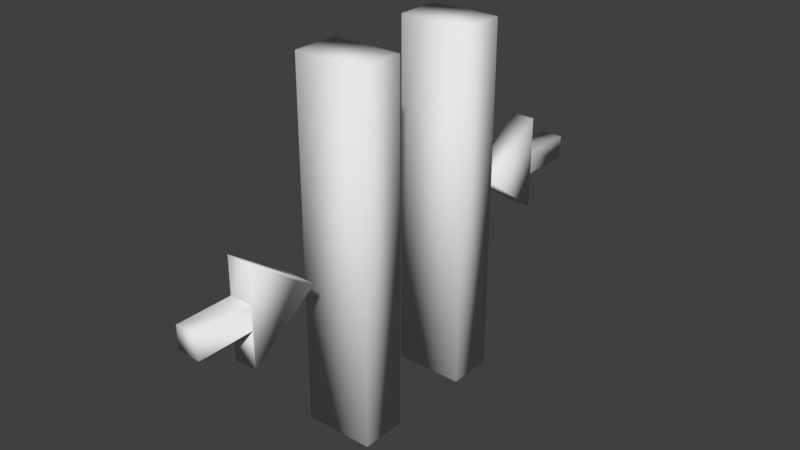 # Source: or.blend  (saved by Blender 2.79.0; exported with 4.5.12 LTS)
import bpy
from mathutils import Matrix  # noqa: F401  (used for matrix-valued properties, if any)

bpy.ops.wm.read_factory_settings(use_empty=True)
scene = bpy.context.scene
scene.name = 'Scene'

# ---- collections
col_collection_1 = bpy.data.collections.new('Collection 1'); scene.collection.children.link(col_collection_1)

# ---- materials (node trees are filled in below, after node groups)
mat_material_001 = bpy.data.materials.new('Material.001')
mat_material_001.alpha_threshold = 0.0
mat_material_001.use_transparent_shadow = False
mat_material_001.roughness = 0.5
mat_material_002 = bpy.data.materials.new('Material.002')
mat_material_002.alpha_threshold = 0.0
mat_material_002.use_transparent_shadow = False
mat_material_002.roughness = 0.5

# ---- material node trees

# ---- world
world_world = bpy.data.worlds.new('World'); scene.world = world_world
world_world.color = (0.05088, 0.05088, 0.05088)
world_world.use_sun_shadow = False
world_world.sun_shadow_jitter_overblur = 0.0
world_world.cycles.sampling_method = 'MANUAL'

# ---- meshes
me_cube_001 = bpy.data.meshes.new('Cube.001')
me_cube_001.from_pydata([(-0.05052, 0.8267, -0.05719), (-0.05052, 0.8267, 0.04384), (-0.05052, 1.067, -0.05719), (-0.05052, 1.067, 0.04384), (0.05052, 0.8267, -0.05719), (0.05052, 0.8267, 0.04384), (0.05052, 1.067, -0.05719), (0.05052, 1.067, 0.04384), (-0.05052, 0.8267, -0.2178), (-0.05052, 0.8267, 0.2045), (0.05052, 0.8267, 0.2045), (0.05052, 0.8267, -0.2178), (-0.05052, 0.5332, -0.01423), (-0.05052, 0.5332, 0.0008836), (0.05052, 0.5332, 0.0008836), (0.05052, 0.5332, -0.01423), (-0.05052, -0.8561, 0.04384), (-0.05052, -0.8561, -0.05719), (-0.05052, -1.097, 0.04384), (-0.05052, -1.097, -0.05719), (0.05052, -0.8561, 0.04384), (0.05052, -0.8561, -0.05719), (0.05052, -1.097, 0.04384), (0.05052, -1.097, -0.05719), (-0.05052, -0.8561, 0.2045), (-0.05052, -0.8561, -0.2178), (0.05052, -0.8561, -0.2178), (0.05052, -0.8561, 0.2045), (-0.05052, -0.5626, 0.0008836), (-0.05052, -0.5626, -0.01423), (0.05052, -0.5626, -0.01423), (0.05052, -0.5626, 0.0008836), (-0.1523, -0.398, -0.7791), (-0.1523, -0.398, 0.7791), (-0.1523, -0.1966, -0.7791), (-0.1523, -0.1966, 0.7791), (0.1523, -0.398, -0.7791), (0.1523, -0.398, 0.7791), (0.1523, -0.1966, -0.7791), (0.1523, -0.1966, 0.7791), (-0.1523, 0.1773, -0.7791), (-0.1523, 0.1773, 0.7791), (-0.1523, 0.3787, -0.7791), (-0.1523, 0.3787, 0.7791), (0.1523, 0.1773, -0.7791), (0.1523, 0.1773, 0.7791), (0.1523, 0.3787, -0.7791), (0.1523, 0.3787, 0.7791)], [], [(0, 1, 3, 2), (2, 3, 7, 6), (6, 7, 5, 4), (5, 1, 9, 10), (2, 6, 4, 0), (7, 3, 1, 5), (10, 9, 13, 14), (4, 5, 10, 11), (1, 0, 8, 9), (0, 4, 11, 8), (15, 14, 13, 12), (11, 10, 14, 15), (8, 11, 15, 12), (9, 8, 12, 13), (16, 17, 19, 18), (18, 19, 23, 22), (22, 23, 21, 20), (21, 17, 25, 26), (18, 22, 20, 16), (23, 19, 17, 21), (26, 25, 29, 30), (20, 21, 26, 27), (17, 16, 24, 25), (16, 20, 27, 24), (31, 30, 29, 28), (27, 26, 30, 31), (24, 27, 31, 28), (25, 24, 28, 29), (32, 33, 35, 34), (34, 35, 39, 38), (38, 39, 37, 36), (36, 37, 33, 32), (34, 38, 36, 32), (39, 35, 33, 37), (40, 41, 43, 42), (42, 43, 47, 46), (46, 47, 45, 44), (44, 45, 41, 40), (42, 46, 44, 40), (47, 43, 41, 45)])
me_cube_001.polygons.foreach_set('use_smooth', [True] * 40)
me_cube_001.polygons.foreach_set('material_index', [1, 1, 1, 1, 1, 1, 1, 1, 1, 1, 1, 1, 1, 1, 1, 1, 1, 1, 1, 1, 1, 1, 1, 1, 1, 1, 1, 1, 0, 0, 0, 0, 0, 0, 0, 0, 0, 0, 0, 0])
me_cube_001.materials.append(mat_material_001)
me_cube_001.materials.append(mat_material_002)
me_cube_001.use_remesh_preserve_volume = False
me_cube_001.use_remesh_preserve_attributes = False
me_cube_001.use_mirror_vertex_groups = False
me_cube_001.update()

# ---- objects
ob_cube = bpy.data.objects.new('Cube', me_cube_001)

# ---- transforms, parenting, visibility, modifiers, constraints
ob_cube.location = (0.0, 0.0, 0.0)
ob_cube.lineart.crease_threshold = 0.0

# ---- collection membership
col_collection_1.objects.link(ob_cube)

# ---- scene / render settings (as saved in the file)
scene.frame_start = 1; scene.frame_end = 250; scene.frame_set(1)
scene.render.engine = 'BLENDER_EEVEE_NEXT'
scene.render.resolution_percentage = 50
scene.render.dither_intensity = 0.0
scene.cycles.use_denoising = False
scene.cycles.samples = 128
scene.cycles.sampling_pattern = 'TABULATED_SOBOL'
scene.cycles.use_adaptive_sampling = False
scene.cycles.use_light_tree = False
scene.cycles.blur_glossy = 0.0
scene.cycles.sample_clamp_indirect = 0.0
scene.view_settings.view_transform = 'Standard'
bpy.context.view_layer.update()

# ---- added for rendering (the .blend has no active camera and no usable light): camera, sun
cam_auto = bpy.data.cameras.new('AutoCamera')
cam_auto.lens = 50.0
cam_auto.sensor_width = 36.0
cam_auto.clip_end = 1000.0
ob_auto_camera = bpy.data.objects.new('AutoCamera', cam_auto)
scene.collection.objects.link(ob_auto_camera)
ob_auto_camera.location = (2.48343, -2.99482, 1.98674)
ob_auto_camera.rotation_euler = (1.09748, -7.21219e-08, 0.694738)
scene.camera = ob_auto_camera
light_auto_sun = bpy.data.lights.new('AutoSun', 'SUN')
light_auto_sun.energy = 3.0
light_auto_sun.angle = 0.0523599
ob_auto_sun = bpy.data.objects.new('AutoSun', light_auto_sun)
scene.collection.objects.link(ob_auto_sun)
ob_auto_sun.rotation_euler = (0.872665, 0.174533, 0.523599)
bpy.context.view_layer.update()
